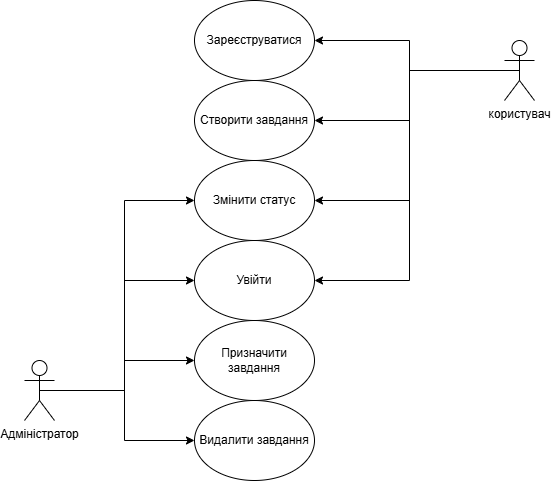

The diagram above was exported from draw.io. Its source (the exported page's mxGraphModel, read from the mxfile embedded in the PNG):
<mxGraphModel dx="994" dy="570" grid="1" gridSize="10" guides="1" tooltips="1" connect="1" arrows="1" fold="1" page="1" pageScale="1" pageWidth="827" pageHeight="1169" math="0" shadow="0">
  <root>
    <mxCell id="0" />
    <mxCell id="1" parent="0" />
    <mxCell id="gWMtYtj2C4scL3ElUA6i-22" style="edgeStyle=orthogonalEdgeStyle;rounded=0;orthogonalLoop=1;jettySize=auto;html=1;exitX=0.5;exitY=0.5;exitDx=0;exitDy=0;exitPerimeter=0;" edge="1" parent="1" source="gWMtYtj2C4scL3ElUA6i-1" target="gWMtYtj2C4scL3ElUA6i-10">
      <mxGeometry relative="1" as="geometry" />
    </mxCell>
    <mxCell id="gWMtYtj2C4scL3ElUA6i-29" style="edgeStyle=orthogonalEdgeStyle;rounded=0;orthogonalLoop=1;jettySize=auto;html=1;exitX=0.5;exitY=0.5;exitDx=0;exitDy=0;exitPerimeter=0;entryX=1;entryY=0.5;entryDx=0;entryDy=0;" edge="1" parent="1" source="gWMtYtj2C4scL3ElUA6i-1" target="gWMtYtj2C4scL3ElUA6i-11">
      <mxGeometry relative="1" as="geometry" />
    </mxCell>
    <mxCell id="gWMtYtj2C4scL3ElUA6i-30" style="edgeStyle=orthogonalEdgeStyle;rounded=0;orthogonalLoop=1;jettySize=auto;html=1;exitX=0.5;exitY=0.5;exitDx=0;exitDy=0;exitPerimeter=0;" edge="1" parent="1" source="gWMtYtj2C4scL3ElUA6i-1" target="gWMtYtj2C4scL3ElUA6i-12">
      <mxGeometry relative="1" as="geometry" />
    </mxCell>
    <mxCell id="gWMtYtj2C4scL3ElUA6i-31" style="edgeStyle=orthogonalEdgeStyle;rounded=0;orthogonalLoop=1;jettySize=auto;html=1;exitX=0.5;exitY=0.5;exitDx=0;exitDy=0;exitPerimeter=0;entryX=1;entryY=0.5;entryDx=0;entryDy=0;" edge="1" parent="1" source="gWMtYtj2C4scL3ElUA6i-1" target="gWMtYtj2C4scL3ElUA6i-14">
      <mxGeometry relative="1" as="geometry" />
    </mxCell>
    <mxCell id="gWMtYtj2C4scL3ElUA6i-1" value="користувач&lt;div&gt;&lt;br&gt;&lt;/div&gt;" style="shape=umlActor;verticalLabelPosition=bottom;verticalAlign=top;html=1;" vertex="1" parent="1">
      <mxGeometry x="710" y="210" width="30" height="60" as="geometry" />
    </mxCell>
    <mxCell id="gWMtYtj2C4scL3ElUA6i-18" style="edgeStyle=orthogonalEdgeStyle;rounded=0;orthogonalLoop=1;jettySize=auto;html=1;exitX=0.5;exitY=0.5;exitDx=0;exitDy=0;exitPerimeter=0;" edge="1" parent="1" source="gWMtYtj2C4scL3ElUA6i-2" target="gWMtYtj2C4scL3ElUA6i-15">
      <mxGeometry relative="1" as="geometry" />
    </mxCell>
    <mxCell id="gWMtYtj2C4scL3ElUA6i-19" style="edgeStyle=orthogonalEdgeStyle;rounded=0;orthogonalLoop=1;jettySize=auto;html=1;exitX=0.5;exitY=0.5;exitDx=0;exitDy=0;exitPerimeter=0;entryX=0;entryY=0.5;entryDx=0;entryDy=0;" edge="1" parent="1" source="gWMtYtj2C4scL3ElUA6i-2" target="gWMtYtj2C4scL3ElUA6i-13">
      <mxGeometry relative="1" as="geometry" />
    </mxCell>
    <mxCell id="gWMtYtj2C4scL3ElUA6i-20" style="edgeStyle=orthogonalEdgeStyle;rounded=0;orthogonalLoop=1;jettySize=auto;html=1;exitX=0.5;exitY=0.5;exitDx=0;exitDy=0;exitPerimeter=0;entryX=0;entryY=0.5;entryDx=0;entryDy=0;" edge="1" parent="1" source="gWMtYtj2C4scL3ElUA6i-2" target="gWMtYtj2C4scL3ElUA6i-11">
      <mxGeometry relative="1" as="geometry" />
    </mxCell>
    <mxCell id="gWMtYtj2C4scL3ElUA6i-21" style="edgeStyle=orthogonalEdgeStyle;rounded=0;orthogonalLoop=1;jettySize=auto;html=1;exitX=0.5;exitY=0.5;exitDx=0;exitDy=0;exitPerimeter=0;entryX=0;entryY=0.5;entryDx=0;entryDy=0;" edge="1" parent="1" source="gWMtYtj2C4scL3ElUA6i-2" target="gWMtYtj2C4scL3ElUA6i-14">
      <mxGeometry relative="1" as="geometry" />
    </mxCell>
    <mxCell id="gWMtYtj2C4scL3ElUA6i-2" value="Адміністратор&lt;div&gt;&lt;br&gt;&lt;/div&gt;" style="shape=umlActor;verticalLabelPosition=bottom;verticalAlign=top;html=1;" vertex="1" parent="1">
      <mxGeometry x="230" y="530" width="30" height="60" as="geometry" />
    </mxCell>
    <mxCell id="gWMtYtj2C4scL3ElUA6i-10" value="Зареєструватися" style="ellipse;whiteSpace=wrap;html=1;" vertex="1" parent="1">
      <mxGeometry x="400" y="170" width="120" height="80" as="geometry" />
    </mxCell>
    <mxCell id="gWMtYtj2C4scL3ElUA6i-11" value="Увійти" style="ellipse;whiteSpace=wrap;html=1;" vertex="1" parent="1">
      <mxGeometry x="400" y="410" width="120" height="80" as="geometry" />
    </mxCell>
    <mxCell id="gWMtYtj2C4scL3ElUA6i-12" value="Створити завдання" style="ellipse;whiteSpace=wrap;html=1;" vertex="1" parent="1">
      <mxGeometry x="400" y="250" width="120" height="80" as="geometry" />
    </mxCell>
    <mxCell id="gWMtYtj2C4scL3ElUA6i-13" value="Призначити завдання" style="ellipse;whiteSpace=wrap;html=1;" vertex="1" parent="1">
      <mxGeometry x="400" y="490" width="120" height="80" as="geometry" />
    </mxCell>
    <mxCell id="gWMtYtj2C4scL3ElUA6i-14" value="Змінити статус" style="ellipse;whiteSpace=wrap;html=1;" vertex="1" parent="1">
      <mxGeometry x="400" y="330" width="120" height="80" as="geometry" />
    </mxCell>
    <mxCell id="gWMtYtj2C4scL3ElUA6i-15" value="Видалити завдання" style="ellipse;whiteSpace=wrap;html=1;" vertex="1" parent="1">
      <mxGeometry x="400" y="570" width="120" height="80" as="geometry" />
    </mxCell>
  </root>
</mxGraphModel>